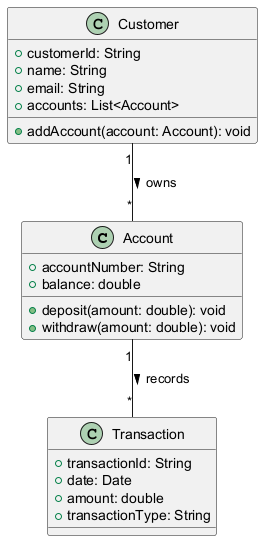

The diagram above was rendered by PlantUML. Its source (embedded in the PNG):
@startuml
class Account {
    +accountNumber: String
    +balance: double
    +deposit(amount: double): void
    +withdraw(amount: double): void
}

class Transaction {
    +transactionId: String
    +date: Date
    +amount: double
    +transactionType: String
}

class Customer {
    +customerId: String
    +name: String
    +email: String
    +accounts: List<Account>
    +addAccount(account: Account): void
}

Account "1" -- "*" Transaction : records >
Customer "1" -- "*" Account : owns >
@enduml